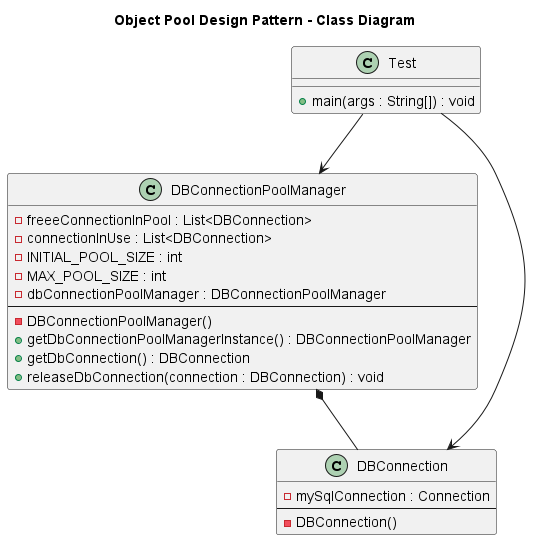

The diagram above was rendered by PlantUML. Its source (embedded in the PNG):
@startuml
title Object Pool Design Pattern - Class Diagram

class DBConnectionPoolManager {
    - freeeConnectionInPool : List<DBConnection>
    - connectionInUse : List<DBConnection>
    - INITIAL_POOL_SIZE : int
    - MAX_POOL_SIZE : int
    - dbConnectionPoolManager : DBConnectionPoolManager
    --
    - DBConnectionPoolManager()
    + getDbConnectionPoolManagerInstance() : DBConnectionPoolManager
    + getDbConnection() : DBConnection
    + releaseDbConnection(connection : DBConnection) : void
}

class DBConnection {
    - mySqlConnection : Connection
    --
    - DBConnection()
}

class Test {
    + main(args : String[]) : void
}

DBConnectionPoolManager *-- DBConnection
Test --> DBConnectionPoolManager
Test --> DBConnection

@enduml